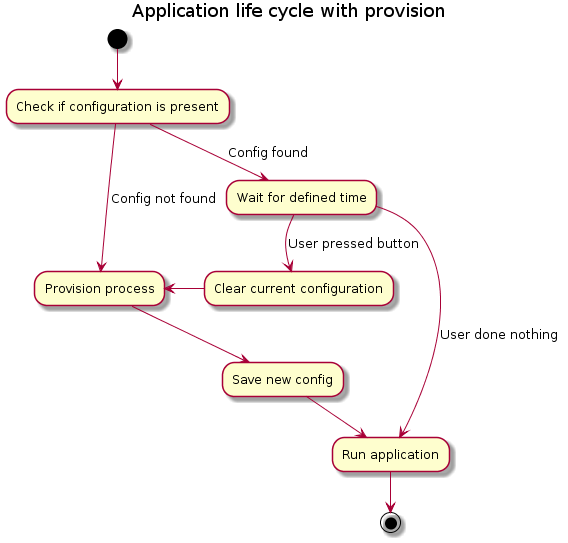

The diagram above was rendered by PlantUML. Its source (embedded in the PNG):
@startuml
title Application life cycle with provision

(*) -down-> "Check if configuration is present"

"Check if configuration is present" -down->[Config found] "Wait for defined time"
"Check if configuration is present" -down->[Config not found] "Provision process"
"Wait for defined time"-down->[User pressed button] "Clear current configuration"
"Wait for defined time"-down->[User done nothing] "Run application"
"Clear current configuration" -left-> "Provision process"
"Provision process" -down-> "Save new config"
"Save new config" -down-> "Run application"
"Run application" -down-> (*)
@enduml